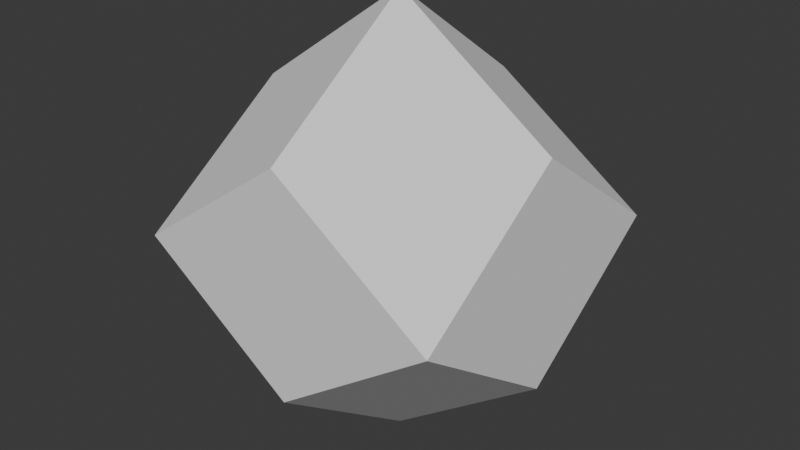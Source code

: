 # Source: rhombic_dodecahedron.blend  (saved by Blender 4.3.18; exported with 4.5.12 LTS)
import bpy
from mathutils import Matrix  # noqa: F401  (used for matrix-valued properties, if any)

bpy.ops.wm.read_factory_settings(use_empty=True)
scene = bpy.context.scene
scene.name = 'Scene'

# ---- collections
col_collection = bpy.data.collections.new('Collection'); scene.collection.children.link(col_collection)

# ---- node groups
ng_rhombic_dodecahedron = bpy.data.node_groups.new('rhombic_dodecahedron', 'GeometryNodeTree')
_s = ng_rhombic_dodecahedron.interface.new_socket(name='Geometry', in_out='OUTPUT', socket_type='NodeSocketGeometry')
ng_rhombic_dodecahedron.is_modifier = True
_N = ng_rhombic_dodecahedron.nodes; _L = ng_rhombic_dodecahedron.links
n0 = _N.new('NodeGroupOutput'); n0.name = 'Group Output'; n0.location = (2360, 480)
n1 = _N.new('GeometryNodeMeshGrid'); n1.name = 'Grid'; n1.location = (-1340, 740)
n1.inputs[0].default_value = 0.5
n1.inputs[1].default_value = 0.5
n1.inputs[2].default_value = 2
n1.inputs[3].default_value = 2
n2 = _N.new('GeometryNodeTransform'); n2.name = 'Transform Geometry'; n2.location = (-1160, 800)
n2.inputs[1].default_value = (0.25, 0.25, 0.0)
n3 = _N.new('GeometryNodeSetPosition'); n3.name = 'Set Position'; n3.location = (-1000, 800)
n4 = _N.new('GeometryNodeInputIndex'); n4.name = 'Index'; n4.location = (-1000, 420)
n5 = _N.new('FunctionNodeCompare'); n5.name = 'Compare.001'; n5.location = (-1000, 580)
n5.operation = 'EQUAL'
n5.data_type = 'INT'
n6 = _N.new('GeometryNodeSetPosition'); n6.name = 'Set Position.001'; n6.location = (-820, 800)
n7 = _N.new('FunctionNodeCompare'); n7.name = 'Compare.002'; n7.location = (-820, 580)
n7.operation = 'EQUAL'
n7.data_type = 'INT'
n7.inputs[3].default_value = 3
n8 = _N.new('GeometryNodeTransform'); n8.name = 'Transform Geometry.003'; n8.location = (-320, 850)
n8.inputs[2].default_value = (0.0, 0.0, 1.571)
n9 = _N.new('GeometryNodeJoinGeometry'); n9.name = 'Join Geometry.003'; n9.location = (80, 660)
n10 = _N.new('GeometryNodeTransform'); n10.name = 'Transform Geometry.004'; n10.location = (-340, 940)
n10.inputs[2].default_value = (0.0, 0.0, 3.142)
n11 = _N.new('GeometryNodeTransform'); n11.name = 'Transform Geometry.005'; n11.location = (-340, 820)
n11.inputs[2].default_value = (0.0, 0.0, 4.712)
n12 = _N.new('GeometryNodeJoinGeometry'); n12.name = 'Join Geometry.004'; n12.location = (1700, 720)
n13 = _N.new('GeometryNodeTransform'); n13.name = 'Transform Geometry.006'; n13.location = (360, 360)
n13.inputs[3].default_value = (1.0, 1.0, -1.0)
n14 = _N.new('GeometryNodeTransform'); n14.name = 'Transform Geometry.007'; n14.location = (360, 780)
n15 = _N.new('GeometryNodeFlipFaces'); n15.name = 'Flip Faces'; n15.location = (520, 360)
n16 = _N.new('ShaderNodeCombineXYZ'); n16.name = 'Combine XYZ.002'; n16.location = (20, 400)
n17 = _N.new('ShaderNodeCombineXYZ'); n17.name = 'Combine XYZ.007'; n17.location = (-960, 320)
n18 = _N.new('ShaderNodeMath'); n18.name = 'Math.011'; n18.location = (-1160, 240)
n18.operation = 'DIVIDE'
n19 = _N.new('ShaderNodeVectorMath'); n19.name = 'Vector Math.001'; n19.location = (-800, 320)
n19.operation = 'SCALE'
n19.inputs[3].default_value = -1.0
n20 = _N.new('ShaderNodeMath'); n20.name = 'Math.012'; n20.location = (-160, 420)
n20.operation = 'DIVIDE'
n20.inputs[1].default_value = 4.0
n21 = _N.new('GeometryNodeMergeByDistance'); n21.name = 'Merge by Distance'; n21.location = (2060, 640)
n22 = _N.new('NodeReroute'); n22.name = 'Reroute.002'; n22.location = (-1220, 80)
n22.width = 16
n22.socket_idname = 'NodeSocketFloat'
n23 = _N.new('ShaderNodeVectorMath'); n23.name = 'Vector Math.003'; n23.location = (200, 300)
n23.operation = 'SCALE'
n23.inputs[3].default_value = -1.0
n24 = _N.new('ShaderNodeValue'); n24.name = 'Value'; n24.location = (-1460, 40)
n24.outputs[0].default_value = 1.414
n25 = _N.new('GeometryNodeSetPosition'); n25.name = 'Set Position.006'; n25.location = (640, 1180)
n25.inputs[3].default_value = (-0.25, 0.25, 0.0)
n26 = _N.new('ShaderNodeVectorRotate'); n26.name = 'Vector Rotate'; n26.location = (320, 1240)
n26.inputs[2].default_value = (-1.0, -1.0, 0.0)
n26.inputs[3].default_value = 1.571
n27 = _N.new('GeometryNodeInputPosition'); n27.name = 'Position'; n27.location = (-100, 1380)
n28 = _N.new('GeometryNodeTransform'); n28.name = 'Transform Geometry.001'; n28.location = (880, 1460)
n28.inputs[2].default_value = (0.0, 0.0, 1.571)
n29 = _N.new('GeometryNodeJoinGeometry'); n29.name = 'Join Geometry'; n29.location = (1140, 1200)
n30 = _N.new('GeometryNodeTransform'); n30.name = 'Transform Geometry.002'; n30.location = (860, 1060)
n30.inputs[2].default_value = (0.0, 0.0, 3.142)
n31 = _N.new('GeometryNodeTransform'); n31.name = 'Transform Geometry.013'; n31.location = (1200, 960)
n31.inputs[2].default_value = (0.0, 0.0, 4.712)
_L.new(n1.outputs[0], n2.inputs[0])
_L.new(n2.outputs[0], n3.inputs[0])
_L.new(n4.outputs[0], n5.inputs[2])
_L.new(n5.outputs[0], n3.inputs[1])
_L.new(n3.outputs[0], n6.inputs[0])
_L.new(n4.outputs[0], n7.inputs[2])
_L.new(n7.outputs[0], n6.inputs[1])
_L.new(n6.outputs[0], n8.inputs[0])
_L.new(n8.outputs[0], n9.inputs[0])
_L.new(n6.outputs[0], n9.inputs[0])
_L.new(n6.outputs[0], n10.inputs[0])
_L.new(n10.outputs[0], n9.inputs[0])
_L.new(n6.outputs[0], n11.inputs[0])
_L.new(n11.outputs[0], n9.inputs[0])
_L.new(n9.outputs[0], n13.inputs[0])
_L.new(n15.outputs[0], n12.inputs[0])
_L.new(n14.outputs[0], n12.inputs[0])
_L.new(n9.outputs[0], n14.inputs[0])
_L.new(n13.outputs[0], n15.inputs[0])
_L.new(n20.outputs[0], n16.inputs[2])
_L.new(n16.outputs[0], n14.inputs[1])
_L.new(n17.outputs[0], n3.inputs[3])
_L.new(n17.outputs[0], n19.inputs[0])
_L.new(n19.outputs[0], n6.inputs[3])
_L.new(n22.outputs[0], n20.inputs[0])
_L.new(n12.outputs[0], n21.inputs[0])
_L.new(n18.outputs[0], n17.inputs[2])
_L.new(n16.outputs[0], n23.inputs[0])
_L.new(n23.outputs[0], n13.inputs[1])
_L.new(n22.outputs[0], n18.inputs[1])
_L.new(n24.outputs[0], n22.inputs[0])
_L.new(n6.outputs[0], n25.inputs[0])
_L.new(n27.outputs[0], n26.inputs[0])
_L.new(n26.outputs[0], n25.inputs[2])
_L.new(n25.outputs[0], n28.inputs[0])
_L.new(n28.outputs[0], n29.inputs[0])
_L.new(n25.outputs[0], n29.inputs[0])
_L.new(n25.outputs[0], n30.inputs[0])
_L.new(n30.outputs[0], n29.inputs[0])
_L.new(n25.outputs[0], n31.inputs[0])
_L.new(n31.outputs[0], n29.inputs[0])
_L.new(n29.outputs[0], n12.inputs[0])
_L.new(n21.outputs[0], n0.inputs[0])
n0.is_active_output = True

# ---- world
world_world = bpy.data.worlds.new('World'); scene.world = world_world
world_world.use_nodes = True; world_world.node_tree.nodes.clear()
_N = world_world.node_tree.nodes; _L = world_world.node_tree.links
n0 = _N.new('ShaderNodeOutputWorld'); n0.name = 'World Output'; n0.location = (300, 300)
n1 = _N.new('ShaderNodeBackground'); n1.name = 'Background'; n1.location = (10, 300)
n1.inputs[0].default_value = (0.05088, 0.05088, 0.05088, 1.0)
_L.new(n1.outputs[0], n0.inputs[0])
n0.is_active_output = True
world_world.color = (0.05088, 0.05088, 0.05088)
world_world.sun_shadow_jitter_overblur = 0.0

# ---- meshes
me_plane_001 = bpy.data.meshes.new('Plane.001')
me_plane_001.from_pydata([(-1.0, -1.0, 0.0), (1.0, -1.0, 0.0), (-1.0, 1.0, 0.0), (1.0, 1.0, 0.0)], [], [(0, 1, 3, 2)])
_uv = me_plane_001.uv_layers.new(name='UVMap')
_uv.uv.foreach_set('vector', [0.0, 0.0, 1.0, 0.0, 1.0, 1.0, 0.0, 1.0])
me_plane_001.update()

# ---- objects
ob_plane_001 = bpy.data.objects.new('Plane.001', me_plane_001)

# ---- transforms, parenting, visibility, modifiers, constraints
ob_plane_001.location = (0.0, 0.0, 0.0)
_m = ob_plane_001.modifiers.new('rhombic_dodecahedron', 'NODES')
_m.node_group = ng_rhombic_dodecahedron

# ---- collection membership
col_collection.objects.link(ob_plane_001)

# ---- scene / render settings (as saved in the file)
scene.frame_start = 1; scene.frame_end = 250; scene.frame_set(1)
scene.render.engine = 'BLENDER_EEVEE_NEXT'
bpy.context.view_layer.update()

# ---- added for rendering (the .blend has no active camera and no usable light): camera, sun
cam_auto = bpy.data.cameras.new('AutoCamera')
cam_auto.lens = 50.0
cam_auto.sensor_width = 36.0
cam_auto.clip_end = 1000.0
ob_auto_camera = bpy.data.objects.new('AutoCamera', cam_auto)
scene.collection.objects.link(ob_auto_camera)
ob_auto_camera.location = (1.85045, -2.22054, 1.48036)
ob_auto_camera.rotation_euler = (1.09748, -7.21219e-08, 0.694738)
scene.camera = ob_auto_camera
light_auto_sun = bpy.data.lights.new('AutoSun', 'SUN')
light_auto_sun.energy = 3.0
light_auto_sun.angle = 0.0523599
ob_auto_sun = bpy.data.objects.new('AutoSun', light_auto_sun)
scene.collection.objects.link(ob_auto_sun)
ob_auto_sun.rotation_euler = (0.872665, 0.174533, 0.523599)
bpy.context.view_layer.update()

